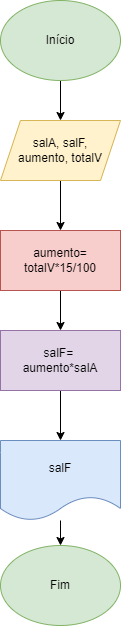

The diagram above was exported from draw.io. Its source (the exported page's mxGraphModel, read from the mxfile embedded in the PNG):
<mxGraphModel dx="794" dy="470" grid="1" gridSize="10" guides="1" tooltips="1" connect="1" arrows="1" fold="1" page="1" pageScale="1" pageWidth="827" pageHeight="1169" math="0" shadow="0">
  <root>
    <mxCell id="0" />
    <mxCell id="1" parent="0" />
    <mxCell id="TOhXLLpE3KlqMB46dtek-7" style="edgeStyle=orthogonalEdgeStyle;rounded=0;orthogonalLoop=1;jettySize=auto;html=1;" edge="1" parent="1" source="TOhXLLpE3KlqMB46dtek-1">
      <mxGeometry relative="1" as="geometry">
        <mxPoint x="414" y="160" as="targetPoint" />
      </mxGeometry>
    </mxCell>
    <mxCell id="TOhXLLpE3KlqMB46dtek-1" value="Início" style="ellipse;whiteSpace=wrap;html=1;fillColor=#d5e8d4;strokeColor=#82b366;" vertex="1" parent="1">
      <mxGeometry x="354" y="40" width="120" height="80" as="geometry" />
    </mxCell>
    <mxCell id="TOhXLLpE3KlqMB46dtek-11" value="" style="edgeStyle=orthogonalEdgeStyle;rounded=0;orthogonalLoop=1;jettySize=auto;html=1;" edge="1" parent="1" target="TOhXLLpE3KlqMB46dtek-10">
      <mxGeometry relative="1" as="geometry">
        <mxPoint x="414" y="220" as="sourcePoint" />
      </mxGeometry>
    </mxCell>
    <mxCell id="TOhXLLpE3KlqMB46dtek-16" style="edgeStyle=orthogonalEdgeStyle;rounded=0;orthogonalLoop=1;jettySize=auto;html=1;entryX=0.5;entryY=0;entryDx=0;entryDy=0;" edge="1" parent="1" source="TOhXLLpE3KlqMB46dtek-10" target="TOhXLLpE3KlqMB46dtek-15">
      <mxGeometry relative="1" as="geometry" />
    </mxCell>
    <mxCell id="TOhXLLpE3KlqMB46dtek-10" value="aumento= totalV*15/100" style="whiteSpace=wrap;html=1;fillColor=#f8cecc;strokeColor=#b85450;" vertex="1" parent="1">
      <mxGeometry x="354" y="270" width="120" height="60" as="geometry" />
    </mxCell>
    <mxCell id="TOhXLLpE3KlqMB46dtek-12" value="salA, salF,&lt;br&gt;aumento, totalV" style="shape=parallelogram;perimeter=parallelogramPerimeter;whiteSpace=wrap;html=1;fixedSize=1;fillColor=#fff2cc;strokeColor=#d6b656;" vertex="1" parent="1">
      <mxGeometry x="354" y="160" width="120" height="60" as="geometry" />
    </mxCell>
    <mxCell id="TOhXLLpE3KlqMB46dtek-18" style="edgeStyle=orthogonalEdgeStyle;rounded=0;orthogonalLoop=1;jettySize=auto;html=1;entryX=0.5;entryY=0;entryDx=0;entryDy=0;" edge="1" parent="1" source="TOhXLLpE3KlqMB46dtek-15" target="TOhXLLpE3KlqMB46dtek-17">
      <mxGeometry relative="1" as="geometry" />
    </mxCell>
    <mxCell id="TOhXLLpE3KlqMB46dtek-15" value="salF=&amp;nbsp;&lt;br&gt;aumento*salA" style="rounded=0;whiteSpace=wrap;html=1;fillColor=#e1d5e7;strokeColor=#9673a6;" vertex="1" parent="1">
      <mxGeometry x="354" y="370" width="120" height="60" as="geometry" />
    </mxCell>
    <mxCell id="TOhXLLpE3KlqMB46dtek-20" style="edgeStyle=orthogonalEdgeStyle;rounded=0;orthogonalLoop=1;jettySize=auto;html=1;entryX=0.5;entryY=0;entryDx=0;entryDy=0;" edge="1" parent="1" source="TOhXLLpE3KlqMB46dtek-17" target="TOhXLLpE3KlqMB46dtek-19">
      <mxGeometry relative="1" as="geometry" />
    </mxCell>
    <mxCell id="TOhXLLpE3KlqMB46dtek-17" value="salF" style="shape=document;whiteSpace=wrap;html=1;boundedLbl=1;fillColor=#dae8fc;strokeColor=#6c8ebf;" vertex="1" parent="1">
      <mxGeometry x="354" y="480" width="120" height="80" as="geometry" />
    </mxCell>
    <mxCell id="TOhXLLpE3KlqMB46dtek-19" value="Fim" style="ellipse;whiteSpace=wrap;html=1;fillColor=#d5e8d4;strokeColor=#82b366;" vertex="1" parent="1">
      <mxGeometry x="354" y="585" width="120" height="80" as="geometry" />
    </mxCell>
  </root>
</mxGraphModel>